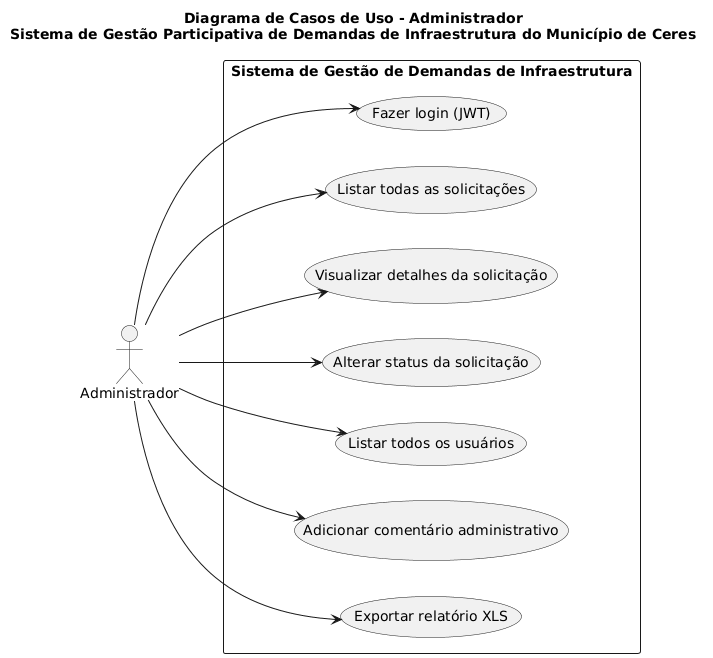

The diagram above was rendered by PlantUML. Its source (embedded in the PNG):
@startuml
left to right direction

title Diagrama de Casos de Uso - Administrador\nSistema de Gestão Participativa de Demandas de Infraestrutura do Município de Ceres

actor "Administrador" as Admin

rectangle "Sistema de Gestão de Demandas de Infraestrutura" {
    
    usecase "Fazer login (JWT)" as UC01
    usecase "Listar todas as solicitações" as UC02
    usecase "Visualizar detalhes da solicitação" as UC03
    usecase "Alterar status da solicitação" as UC04
    usecase "Listar todos os usuários" as UC05
    usecase "Adicionar comentário administrativo" as UC06
    usecase "Exportar relatório XLS" as UC07
}

' ===== RELACIONAMENTOS =====
Admin --> UC01
Admin --> UC02
Admin --> UC03
Admin --> UC04
Admin --> UC05
Admin --> UC06
Admin --> UC07
@enduml